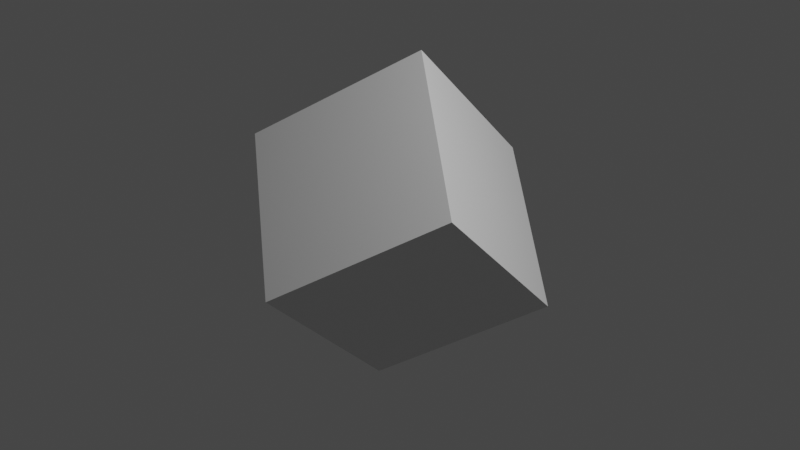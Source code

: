 # Source: blender2.check1and2.blend  (saved by Blender 2.90.8; exported with 4.5.12 LTS)
import bpy
from mathutils import Matrix  # noqa: F401  (used for matrix-valued properties, if any)

bpy.ops.wm.read_factory_settings(use_empty=True)
scene = bpy.context.scene
scene.name = 'Scene'

# ---- collections
col_collection = bpy.data.collections.new('Collection'); scene.collection.children.link(col_collection)

# ---- materials (node trees are filled in below, after node groups)
mat_material = bpy.data.materials.new('Material')
mat_material.alpha_threshold = 0.0
mat_material.use_transparent_shadow = False
mat_material.line_color = (0.0, 0.0, 0.0, 1.0)

# ---- material node trees
mat_material.use_nodes = True; mat_material.node_tree.nodes.clear()
_N = mat_material.node_tree.nodes; _L = mat_material.node_tree.links
n0 = _N.new('ShaderNodeOutputMaterial'); n0.name = 'Material Output'; n0.location = (300, 300)
n1 = _N.new('ShaderNodeBsdfPrincipled'); n1.name = 'Principled BSDF'; n1.location = (10, 300)
n1.distribution = 'GGX'
n1.subsurface_method = 'BURLEY'
n1.inputs[2].default_value = 0.4
n1.inputs[3].default_value = 1.45
n1.inputs[27].default_value = (0.0, 0.0, 0.0, 1.0)
n1.inputs[28].default_value = 1.0
_L.new(n1.outputs[0], n0.inputs[0])
n0.is_active_output = True

# ---- world
world_world = bpy.data.worlds.new('World'); scene.world = world_world
world_world.use_nodes = True; world_world.node_tree.nodes.clear()
_N = world_world.node_tree.nodes; _L = world_world.node_tree.links
n0 = _N.new('ShaderNodeOutputWorld'); n0.name = 'World Output'; n0.location = (300, 300)
n1 = _N.new('ShaderNodeBackground'); n1.name = 'Background'; n1.location = (10, 300)
n1.inputs[0].default_value = (0.05088, 0.05088, 0.05088, 1.0)
_L.new(n1.outputs[0], n0.inputs[0])
n0.is_active_output = True
world_world.color = (0.05088, 0.05088, 0.05088)
world_world.use_sun_shadow = False
world_world.sun_shadow_jitter_overblur = 0.0

# ---- cameras
cam_camera = bpy.data.cameras.new('Camera')
cam_camera.clip_end = 100.0
cam_camera.ortho_scale = 7.314

# ---- lights
light_light = bpy.data.lights.new('Light', 'POINT')
light_light.transmission_factor = 0.0
light_light.energy = 1000.0
light_light.shadow_soft_size = 0.1
light_light.shadow_maximum_resolution = 0.006
light_light.use_absolute_resolution = True

# ---- meshes
me_cube = bpy.data.meshes.new('Cube')
me_cube.from_pydata([(1.0, 1.0, 1.0), (1.0, 1.0, -1.0), (1.0, -1.0, 1.0), (1.0, -1.0, -1.0), (-1.0, 1.0, 1.0), (-1.0, 1.0, -1.0), (-1.0, -1.0, 1.0), (-1.0, -1.0, -1.0)], [], [(0, 4, 6, 2), (3, 2, 6, 7), (7, 6, 4, 5), (5, 1, 3, 7), (1, 0, 2, 3), (5, 4, 0, 1)])
_uv = me_cube.uv_layers.new(name='UVMap')
_uv.uv.foreach_set('vector', [0.625, 0.5, 0.875, 0.5, 0.875, 0.75, 0.625, 0.75, 0.375, 0.75, 0.625, 0.75, 0.625, 1.0, 0.375, 1.0, 0.375, 0.0, 0.625, 0.0, 0.625, 0.25, 0.375, 0.25, 0.125, 0.5, 0.375, 0.5, 0.375, 0.75, 0.125, 0.75, 0.375, 0.5, 0.625, 0.5, 0.625, 0.75, 0.375, 0.75, 0.375, 0.25, 0.625, 0.25, 0.625, 0.5, 0.375, 0.5])
me_cube.materials.append(mat_material)
me_cube.use_remesh_preserve_volume = False
me_cube.use_remesh_preserve_attributes = False
me_cube.use_mirror_vertex_groups = False
me_cube.update()

# ---- objects
ob_cube = bpy.data.objects.new('Cube', me_cube)
ob_light = bpy.data.objects.new('Light', light_light)
ob_camera = bpy.data.objects.new('Camera', cam_camera)

# ---- transforms, parenting, visibility, modifiers, constraints
ob_cube.location = (0.0, 0.0, 0.0)
ob_cube.rotation_euler = (-0.7854, 2.356, -1.571)
ob_cube.lock_rotations_4d = False
ob_cube.empty_display_type = 'ARROWS'
ob_cube.lineart.crease_threshold = 0.0
ob_light.location = (4.076, 1.005, 5.904)
ob_light.rotation_euler = (0.6503, 0.05522, 1.866)
ob_light.lock_rotations_4d = False
ob_light.empty_display_type = 'ARROWS'
ob_light.color = (0.0, 0.0, 0.0, 0.0)
ob_light.lineart.crease_threshold = 0.0
ob_camera.location = (7.359, -6.926, 4.958)
ob_camera.rotation_euler = (1.109, 0.0, 0.8149)
ob_camera.lock_rotations_4d = False
ob_camera.empty_display_type = 'ARROWS'
ob_camera.color = (0.0, 0.0, 0.0, 0.0)
ob_camera.display_type = 'WIRE'
ob_camera.lineart.crease_threshold = 0.0

# ---- collection membership
col_collection.objects.link(ob_cube)
col_collection.objects.link(ob_light)
col_collection.objects.link(ob_camera)

# ---- scene / render settings (as saved in the file)
scene.camera = ob_camera
scene.frame_start = 1; scene.frame_end = 250; scene.frame_set(1)
scene.render.engine = 'BLENDER_EEVEE_NEXT'
scene.cycles.use_denoising = False
scene.cycles.samples = 128
scene.cycles.sampling_pattern = 'TABULATED_SOBOL'
scene.cycles.use_adaptive_sampling = False
scene.cycles.use_light_tree = False
scene.view_settings.view_transform = 'Filmic'
bpy.context.view_layer.update()

